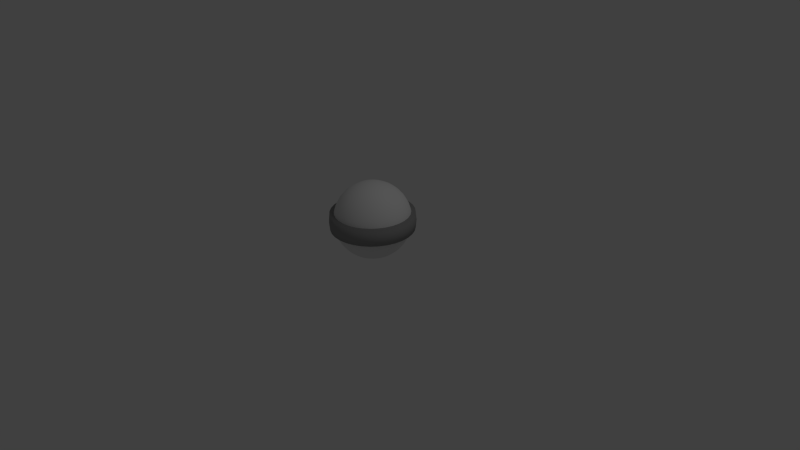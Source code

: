 # Source: sphere.blend  (saved by Blender 2.61.0; exported with 4.5.12 LTS)
import bpy
from mathutils import Matrix  # noqa: F401  (used for matrix-valued properties, if any)

bpy.ops.wm.read_factory_settings(use_empty=True)
scene = bpy.context.scene
scene.name = 'Scene'

# ---- collections
col_collection_1 = bpy.data.collections.new('Collection 1'); scene.collection.children.link(col_collection_1)

# ---- materials (node trees are filled in below, after node groups)
mat_ringmtl = bpy.data.materials.new('RingMtl')
mat_ringmtl.alpha_threshold = 0.0
mat_ringmtl.use_transparent_shadow = False
mat_ringmtl.diffuse_color = (0.3, 0.3, 0.3, 1.0)
mat_ringmtl.roughness = 0.5
mat_ringmtl.specular_intensity = 0.8519
mat_ringmtl.line_color = (0.0, 0.0, 0.0, 1.0)
mat_spheremtl = bpy.data.materials.new('SphereMtl')
mat_spheremtl.alpha_threshold = 0.0
mat_spheremtl.use_transparent_shadow = False
mat_spheremtl.roughness = 0.5
mat_spheremtl.line_color = (0.0, 0.0, 0.0, 1.0)

# ---- material node trees

# ---- world
world_world = bpy.data.worlds.new('World'); scene.world = world_world
world_world.color = (0.05088, 0.05088, 0.05088)
world_world.use_sun_shadow = False
world_world.sun_shadow_jitter_overblur = 0.0
world_world.cycles.sampling_method = 'MANUAL'
world_world.cycles.sample_map_resolution = 256

# ---- cameras
cam_camera = bpy.data.cameras.new('Camera')
cam_camera.clip_end = 100.0
cam_camera.lens = 35.0
cam_camera.sensor_width = 32.0
cam_camera.sensor_height = 18.0
cam_camera.ortho_scale = 7.314
cam_camera.dof.focus_distance = 0.0
cam_camera.dof.aperture_fstop = 128.0

# ---- lights
light_lamp = bpy.data.lights.new('Lamp', 'POINT')
light_lamp.transmission_factor = 0.0
light_lamp.cutoff_distance = 30.0
light_lamp.energy = 100.0
light_lamp.shadow_buffer_clip_start = 1.001
light_lamp.shadow_soft_size = 1.0
light_lamp.shadow_maximum_resolution = 0.006
light_lamp.use_absolute_resolution = True
light_lamp.cycles.use_multiple_importance_sampling = False

# ---- meshes
me_sphere_001 = bpy.data.meshes.new('Sphere.001')
me_sphere_001.from_pydata([(0.5313, 0.1057, 0.3922), (0.5417, 0.1078, 0.5), (0.5313, 0.1057, 0.6078), (0.5005, 0.2073, 0.6078), (0.5103, 0.2114, 0.5), (0.5005, 0.2073, 0.3922), (0.4504, 0.301, 0.3922), (0.4592, 0.3069, 0.5), (0.4504, 0.301, 0.6078), (0.3831, 0.3831, 0.6078), (0.3906, 0.3906, 0.5), (0.3831, 0.3831, 0.3922), (0.301, 0.4504, 0.3922), (0.3069, 0.4592, 0.5), (0.301, 0.4504, 0.6078), (0.2073, 0.5005, 0.6078), (0.2114, 0.5103, 0.5), (0.2073, 0.5005, 0.3922), (0.1057, 0.5313, 0.3922), (0.1078, 0.5417, 0.5), (0.1057, 0.5313, 0.6078), (-5.471e-08, 0.5417, 0.6078), (-9.586e-08, 0.5523, 0.5), (-5.471e-08, 0.5417, 0.3922), (-0.1057, 0.5313, 0.3922), (-0.1078, 0.5417, 0.5), (-0.1057, 0.5313, 0.6078), (-0.2073, 0.5005, 0.6078), (-0.2114, 0.5103, 0.5), (-0.2073, 0.5005, 0.3922), (-0.301, 0.4504, 0.3922), (-0.3069, 0.4592, 0.5), (-0.301, 0.4504, 0.6078), (-0.3831, 0.3831, 0.6078), (-0.3906, 0.3906, 0.5), (-0.3831, 0.3831, 0.3922), (-0.4504, 0.301, 0.3922), (-0.4592, 0.3069, 0.5), (-0.4504, 0.301, 0.6078), (-0.5005, 0.2073, 0.6078), (-0.5103, 0.2114, 0.5), (-0.5005, 0.2073, 0.3922), (-0.5313, 0.1057, 0.3922), (-0.5417, 0.1078, 0.5), (-0.5313, 0.1057, 0.6078), (-0.5417, -5.412e-08, 0.6078), (-0.5523, -1.611e-07, 0.5), (-0.5417, -5.412e-08, 0.3922), (-0.5313, -0.1057, 0.3922), (-0.5417, -0.1078, 0.5), (-0.5313, -0.1057, 0.6078), (-0.5005, -0.2073, 0.6078), (-0.5103, -0.2114, 0.5), (-0.5005, -0.2073, 0.3922), (-0.4504, -0.301, 0.3922), (-0.4592, -0.3069, 0.5), (-0.4504, -0.301, 0.6078), (-0.3831, -0.3831, 0.6078), (-0.3906, -0.3906, 0.5), (-0.3831, -0.3831, 0.3922), (-0.301, -0.4504, 0.3922), (-0.3069, -0.4592, 0.5), (-0.301, -0.4504, 0.6078), (-0.2073, -0.5005, 0.6078), (-0.2114, -0.5103, 0.5), (-0.2073, -0.5005, 0.3922), (-0.1057, -0.5313, 0.3922), (-0.1078, -0.5417, 0.5), (-0.1057, -0.5313, 0.6078), (1.428e-07, -0.5417, 0.6078), (2.416e-07, -0.5523, 0.5), (1.428e-07, -0.5417, 0.3922), (0.1057, -0.5313, 0.3922), (0.1078, -0.5417, 0.5), (0.1057, -0.5313, 0.6078), (0.2073, -0.5005, 0.6078), (0.2114, -0.5103, 0.5), (0.2073, -0.5005, 0.3922), (0.301, -0.4504, 0.3922), (0.3069, -0.4592, 0.5), (0.301, -0.4504, 0.6078), (0.3831, -0.3831, 0.6078), (0.3906, -0.3906, 0.5), (0.3831, -0.3831, 0.3922), (0.4504, -0.301, 0.3922), (0.4592, -0.3069, 0.5), (0.4504, -0.301, 0.6078), (0.5005, -0.2073, 0.6078), (0.5103, -0.2114, 0.5), (0.5005, -0.2073, 0.3922), (0.5313, -0.1057, 0.3922), (0.5417, -0.1078, 0.5), (0.5313, -0.1057, 0.6078), (0.5417, 1.763e-07, 0.6078), (0.5523, 2.833e-07, 0.5), (0.5417, 1.763e-07, 0.3922), (0.0, 1.01e-07, 0.6078), (0.0, 1.043e-07, 0.6078), (0.0, 1.043e-07, 0.6078), (2.98e-08, 8.941e-08, 0.6078), (2.98e-08, 8.941e-08, 0.6078), (2.98e-08, 8.941e-08, 0.6078), (2.98e-08, 1.192e-07, 0.6078), (2.235e-08, 1.192e-07, 0.6078), (2.421e-08, 1.192e-07, 0.6078), (2.235e-08, 1.192e-07, 0.6078), (2.98e-08, 1.192e-07, 0.6078), (2.98e-08, 8.941e-08, 0.6078), (2.98e-08, 8.941e-08, 0.6078), (2.98e-08, 8.941e-08, 0.6078), (0.0, 1.043e-07, 0.6078), (0.0, 1.043e-07, 0.6078), (0.0, 1.01e-07, 0.6078), (0.0, 1.043e-07, 0.6078), (0.0, 1.043e-07, 0.6078), (2.98e-08, 8.941e-08, 0.6078), (2.98e-08, 8.941e-08, 0.6078), (2.98e-08, 8.941e-08, 0.6078), (2.98e-08, 1.192e-07, 0.6078), (2.235e-08, 1.192e-07, 0.6078), (2.421e-08, 1.192e-07, 0.6078), (2.235e-08, 1.192e-07, 0.6078), (2.98e-08, 1.192e-07, 0.6078), (2.98e-08, 8.941e-08, 0.6078), (2.98e-08, 8.941e-08, 0.6078), (2.98e-08, 8.941e-08, 0.6078), (0.0, 1.043e-07, 0.6078), (0.0, 1.043e-07, 0.6078), (0.0, 1.01e-07, 0.3922), (0.0, 1.043e-07, 0.3922), (0.0, 1.043e-07, 0.3922), (2.98e-08, 8.941e-08, 0.3922), (2.98e-08, 8.941e-08, 0.3922), (2.98e-08, 8.941e-08, 0.3922), (2.98e-08, 1.192e-07, 0.3922), (2.235e-08, 1.192e-07, 0.3922), (2.421e-08, 1.192e-07, 0.3922), (2.235e-08, 1.192e-07, 0.3922), (2.98e-08, 1.192e-07, 0.3922), (2.98e-08, 8.941e-08, 0.3922), (2.98e-08, 8.941e-08, 0.3922), (2.98e-08, 8.941e-08, 0.3922), (0.0, 1.043e-07, 0.3922), (0.0, 1.043e-07, 0.3922), (0.0, 1.01e-07, 0.3922), (0.0, 1.043e-07, 0.3922), (0.0, 1.043e-07, 0.3922), (2.98e-08, 8.941e-08, 0.3922), (2.98e-08, 8.941e-08, 0.3922), (2.98e-08, 8.941e-08, 0.3922), (2.98e-08, 1.192e-07, 0.3922), (2.235e-08, 1.192e-07, 0.3922), (2.421e-08, 1.192e-07, 0.3922), (2.235e-08, 1.192e-07, 0.3922), (2.98e-08, 1.192e-07, 0.3922), (2.98e-08, 8.941e-08, 0.3922), (2.98e-08, 8.941e-08, 0.3922), (2.98e-08, 8.941e-08, 0.3922), (0.0, 1.043e-07, 0.3922), (0.0, 1.043e-07, 0.3922)], [], [(0, 1, 94, 95), (93, 94, 1, 2), (2, 1, 4, 3), (1, 0, 5, 4), (4, 5, 6, 7), (3, 4, 7, 8), (8, 7, 10, 9), (7, 6, 11, 10), (10, 11, 12, 13), (9, 10, 13, 14), (14, 13, 16, 15), (13, 12, 17, 16), (16, 17, 18, 19), (15, 16, 19, 20), (20, 19, 22, 21), (19, 18, 23, 22), (22, 23, 24, 25), (21, 22, 25, 26), (26, 25, 28, 27), (25, 24, 29, 28), (28, 29, 30, 31), (27, 28, 31, 32), (32, 31, 34, 33), (31, 30, 35, 34), (34, 35, 36, 37), (33, 34, 37, 38), (38, 37, 40, 39), (37, 36, 41, 40), (40, 41, 42, 43), (39, 40, 43, 44), (44, 43, 46, 45), (43, 42, 47, 46), (46, 47, 48, 49), (45, 46, 49, 50), (50, 49, 52, 51), (49, 48, 53, 52), (52, 53, 54, 55), (51, 52, 55, 56), (56, 55, 58, 57), (55, 54, 59, 58), (58, 59, 60, 61), (57, 58, 61, 62), (62, 61, 64, 63), (61, 60, 65, 64), (64, 65, 66, 67), (63, 64, 67, 68), (68, 67, 70, 69), (67, 66, 71, 70), (70, 71, 72, 73), (69, 70, 73, 74), (74, 73, 76, 75), (73, 72, 77, 76), (76, 77, 78, 79), (75, 76, 79, 80), (80, 79, 82, 81), (79, 78, 83, 82), (82, 83, 84, 85), (81, 82, 85, 86), (86, 85, 88, 87), (85, 84, 89, 88), (88, 89, 90, 91), (87, 88, 91, 92), (92, 91, 94, 93), (91, 90, 95, 94), (93, 2, 127, 96), (92, 93, 96, 97), (87, 92, 97, 98), (86, 87, 98, 99), (81, 86, 99, 100), (80, 81, 100, 101), (75, 80, 101, 102), (74, 75, 102, 103), (69, 74, 103, 104), (68, 69, 104, 105), (63, 68, 105, 106), (62, 63, 106, 107), (57, 62, 107, 108), (56, 57, 108, 109), (51, 56, 109, 110), (50, 51, 110, 111), (45, 50, 111, 112), (44, 45, 112, 113), (39, 44, 113, 114), (38, 39, 114, 115), (33, 38, 115, 116), (32, 33, 116, 117), (27, 32, 117, 118), (26, 27, 118, 119), (21, 26, 119, 120), (20, 21, 120, 121), (15, 20, 121, 122), (14, 15, 122, 123), (9, 14, 123, 124), (8, 9, 124, 125), (3, 8, 125, 126), (2, 3, 126, 127), (0, 95, 128, 159), (95, 90, 129, 128), (90, 89, 130, 129), (89, 84, 131, 130), (84, 83, 132, 131), (83, 78, 133, 132), (78, 77, 134, 133), (77, 72, 135, 134), (72, 71, 136, 135), (71, 66, 137, 136), (66, 65, 138, 137), (65, 60, 139, 138), (60, 59, 140, 139), (59, 54, 141, 140), (54, 53, 142, 141), (53, 48, 143, 142), (48, 47, 144, 143), (47, 42, 145, 144), (42, 41, 146, 145), (41, 36, 147, 146), (36, 35, 148, 147), (35, 30, 149, 148), (30, 29, 150, 149), (29, 24, 151, 150), (24, 23, 152, 151), (23, 18, 153, 152), (18, 17, 154, 153), (17, 12, 155, 154), (12, 11, 156, 155), (11, 6, 157, 156), (6, 5, 158, 157), (5, 0, 159, 158)])
me_sphere_001.polygons.foreach_set('use_smooth', [True] * 128)
me_sphere_001.materials.append(mat_ringmtl)
me_sphere_001.use_remesh_preserve_volume = False
me_sphere_001.use_remesh_preserve_attributes = False
me_sphere_001.use_mirror_vertex_groups = False
me_sphere_001.update()
me_sphere = bpy.data.meshes.new('Sphere')
me_sphere.from_pydata([(0.09567, 0.01903, 0.009607), (0.1877, 0.03733, 0.03806), (0.2724, 0.05419, 0.08427), (0.3468, 0.06897, 0.1464), (0.4077, 0.08111, 0.2222), (0.4531, 0.09012, 0.3087), (0.481, 0.09567, 0.4025), (0.4904, 0.09755, 0.5), (0.481, 0.09567, 0.5975), (0.4531, 0.09012, 0.6913), (0.4077, 0.08111, 0.7778), (0.3468, 0.06897, 0.8536), (0.2724, 0.05419, 0.9157), (0.1877, 0.03733, 0.9619), (0.09567, 0.01903, 0.9904), (0.09012, 0.03733, 0.9904), (0.1768, 0.07322, 0.9619), (0.2566, 0.1063, 0.9157), (0.3266, 0.1353, 0.8536), (0.3841, 0.1591, 0.7778), (0.4268, 0.1768, 0.6913), (0.4531, 0.1877, 0.5975), (0.4619, 0.1913, 0.5), (0.4531, 0.1877, 0.4025), (0.4268, 0.1768, 0.3087), (0.3841, 0.1591, 0.2222), (0.3266, 0.1353, 0.1464), (0.2566, 0.1063, 0.08427), (0.1768, 0.07322, 0.03806), (0.09012, 0.03733, 0.009607), (0.08111, 0.05419, 0.009607), (0.1591, 0.1063, 0.03806), (0.231, 0.1543, 0.08427), (0.294, 0.1964, 0.1464), (0.3457, 0.231, 0.2222), (0.3841, 0.2566, 0.3087), (0.4077, 0.2724, 0.4025), (0.4157, 0.2778, 0.5), (0.4077, 0.2724, 0.5975), (0.3841, 0.2566, 0.6913), (0.3457, 0.231, 0.7778), (0.294, 0.1964, 0.8536), (0.231, 0.1543, 0.9157), (0.1591, 0.1063, 0.9619), (0.08111, 0.05419, 0.9904), (0.06897, 0.06897, 0.9904), (0.1353, 0.1353, 0.9619), (0.1964, 0.1964, 0.9157), (0.25, 0.25, 0.8536), (0.294, 0.294, 0.7778), (0.3266, 0.3266, 0.6913), (0.3468, 0.3468, 0.5975), (0.3536, 0.3536, 0.5), (0.3468, 0.3468, 0.4025), (0.3266, 0.3266, 0.3087), (0.294, 0.294, 0.2222), (0.25, 0.25, 0.1464), (0.1964, 0.1964, 0.08427), (0.1353, 0.1353, 0.03806), (0.06897, 0.06897, 0.009607), (0.05419, 0.08111, 0.009607), (0.1063, 0.1591, 0.03806), (0.1543, 0.231, 0.08427), (0.1964, 0.294, 0.1464), (0.231, 0.3457, 0.2222), (0.2566, 0.3841, 0.3087), (0.2724, 0.4077, 0.4025), (0.2778, 0.4157, 0.5), (0.2724, 0.4077, 0.5975), (0.2566, 0.3841, 0.6913), (0.231, 0.3457, 0.7778), (0.1964, 0.294, 0.8536), (0.1543, 0.231, 0.9157), (0.1063, 0.1591, 0.9619), (0.05419, 0.08111, 0.9904), (-3.524e-09, 2.786e-08, 1.0), (0.03733, 0.09012, 0.9904), (0.07322, 0.1768, 0.9619), (0.1063, 0.2566, 0.9157), (0.1353, 0.3266, 0.8536), (0.1591, 0.3841, 0.7778), (0.1768, 0.4268, 0.6913), (0.1877, 0.4531, 0.5975), (0.1913, 0.4619, 0.5), (0.1877, 0.4531, 0.4025), (0.1768, 0.4268, 0.3087), (0.1591, 0.3841, 0.2222), (0.1353, 0.3266, 0.1464), (0.1063, 0.2566, 0.08427), (0.07322, 0.1768, 0.03806), (0.03733, 0.09012, 0.009607), (-6.587e-08, -1.227e-07, 0.0), (0.01903, 0.09567, 0.009607), (0.03733, 0.1877, 0.03806), (0.05419, 0.2724, 0.08427), (0.06897, 0.3468, 0.1464), (0.08111, 0.4077, 0.2222), (0.09012, 0.4531, 0.3087), (0.09567, 0.481, 0.4025), (0.09755, 0.4904, 0.5), (0.09567, 0.481, 0.5975), (0.09012, 0.4531, 0.6913), (0.08111, 0.4077, 0.7778), (0.06897, 0.3468, 0.8536), (0.05419, 0.2724, 0.9157), (0.03733, 0.1877, 0.9619), (0.01903, 0.09567, 0.9904), (-9.112e-09, 0.09755, 0.9904), (-1.47e-08, 0.1913, 0.9619), (-2.96e-08, 0.2778, 0.9157), (3.926e-09, 0.3536, 0.8536), (-4.823e-08, 0.4157, 0.7778), (1.883e-08, 0.4619, 0.6913), (-4.823e-08, 0.4904, 0.5975), (-8.548e-08, 0.5, 0.5), (-4.823e-08, 0.4904, 0.4025), (-4.078e-08, 0.4619, 0.3087), (-4.823e-08, 0.4157, 0.2222), (3.926e-09, 0.3536, 0.1464), (-1.097e-08, 0.2778, 0.08427), (-7.25e-09, 0.1913, 0.03806), (-9.112e-09, 0.09755, 0.009607), (-0.01903, 0.09567, 0.009607), (-0.03733, 0.1877, 0.03806), (-0.05419, 0.2724, 0.08427), (-0.06897, 0.3468, 0.1464), (-0.08111, 0.4077, 0.2222), (-0.09012, 0.4531, 0.3087), (-0.09567, 0.481, 0.4025), (-0.09755, 0.4904, 0.5), (-0.09567, 0.481, 0.5975), (-0.09012, 0.4531, 0.6913), (-0.08111, 0.4077, 0.7778), (-0.06897, 0.3468, 0.8536), (-0.05419, 0.2724, 0.9157), (-0.03733, 0.1877, 0.9619), (-0.01903, 0.09567, 0.9904), (-0.03733, 0.09012, 0.9904), (-0.07322, 0.1768, 0.9619), (-0.1063, 0.2566, 0.9157), (-0.1353, 0.3266, 0.8536), (-0.1591, 0.3841, 0.7778), (-0.1768, 0.4268, 0.6913), (-0.1877, 0.4531, 0.5975), (-0.1913, 0.4619, 0.5), (-0.1877, 0.4531, 0.4025), (-0.1768, 0.4268, 0.3087), (-0.1591, 0.3841, 0.2222), (-0.1353, 0.3266, 0.1464), (-0.1063, 0.2566, 0.08427), (-0.07322, 0.1768, 0.03806), (-0.03733, 0.09012, 0.009607), (-0.05419, 0.08111, 0.009607), (-0.1063, 0.1591, 0.03806), (-0.1543, 0.231, 0.08427), (-0.1964, 0.294, 0.1464), (-0.231, 0.3457, 0.2222), (-0.2566, 0.3841, 0.3087), (-0.2724, 0.4077, 0.4025), (-0.2778, 0.4157, 0.5), (-0.2724, 0.4077, 0.5975), (-0.2566, 0.3841, 0.6913), (-0.231, 0.3457, 0.7778), (-0.1964, 0.294, 0.8536), (-0.1543, 0.231, 0.9157), (-0.1063, 0.1591, 0.9619), (-0.05419, 0.08111, 0.9904), (-0.06897, 0.06897, 0.9904), (-0.1353, 0.1353, 0.9619), (-0.1964, 0.1964, 0.9157), (-0.25, 0.25, 0.8536), (-0.294, 0.294, 0.7778), (-0.3266, 0.3266, 0.6913), (-0.3468, 0.3468, 0.5975), (-0.3536, 0.3536, 0.5), (-0.3468, 0.3468, 0.4025), (-0.3266, 0.3266, 0.3087), (-0.294, 0.294, 0.2222), (-0.25, 0.25, 0.1464), (-0.1964, 0.1964, 0.08427), (-0.1353, 0.1353, 0.03806), (-0.06897, 0.06897, 0.009607), (-0.08111, 0.05419, 0.009607), (-0.1591, 0.1063, 0.03806), (-0.231, 0.1543, 0.08427), (-0.294, 0.1964, 0.1464), (-0.3457, 0.231, 0.2222), (-0.3841, 0.2566, 0.3087), (-0.4077, 0.2724, 0.4025), (-0.4157, 0.2778, 0.5), (-0.4077, 0.2724, 0.5975), (-0.3841, 0.2566, 0.6913), (-0.3457, 0.231, 0.7778), (-0.294, 0.1964, 0.8536), (-0.231, 0.1543, 0.9157), (-0.1591, 0.1063, 0.9619), (-0.08111, 0.05419, 0.9904), (-0.09012, 0.03733, 0.9904), (-0.1768, 0.07322, 0.9619), (-0.2566, 0.1063, 0.9157), (-0.3266, 0.1353, 0.8536), (-0.3841, 0.1591, 0.7778), (-0.4268, 0.1768, 0.6913), (-0.4531, 0.1877, 0.5975), (-0.4619, 0.1913, 0.5), (-0.4531, 0.1877, 0.4025), (-0.4268, 0.1768, 0.3087), (-0.3841, 0.1591, 0.2222), (-0.3266, 0.1353, 0.1464), (-0.2566, 0.1063, 0.08427), (-0.1768, 0.07322, 0.03806), (-0.09012, 0.03733, 0.009607), (-0.09567, 0.01903, 0.009607), (-0.1877, 0.03733, 0.03806), (-0.2724, 0.05419, 0.08427), (-0.3468, 0.06897, 0.1464), (-0.4077, 0.08111, 0.2222), (-0.4531, 0.09012, 0.3087), (-0.481, 0.09567, 0.4025), (-0.4904, 0.09754, 0.5), (-0.481, 0.09567, 0.5975), (-0.4531, 0.09012, 0.6913), (-0.4077, 0.08111, 0.7778), (-0.3468, 0.06897, 0.8536), (-0.2724, 0.05419, 0.9157), (-0.1877, 0.03733, 0.9619), (-0.09567, 0.01903, 0.9904), (-0.09755, 2.414e-08, 0.9904), (-0.1913, 1.785e-09, 0.9619), (-0.2778, -2.057e-08, 0.9157), (-0.3536, 2.041e-08, 0.8536), (-0.4157, -2.429e-08, 0.7778), (-0.4619, 4.276e-08, 0.6913), (-0.4904, -3.919e-08, 0.5975), (-0.5, -1.361e-07, 0.5), (-0.4904, -3.919e-08, 0.4025), (-0.4619, 5.511e-09, 0.3087), (-0.4157, -2.429e-08, 0.2222), (-0.3536, 2.041e-08, 0.1464), (-0.2778, 1.785e-09, 0.08427), (-0.1913, 2.414e-08, 0.03806), (-0.09755, 1.669e-08, 0.009607), (-0.09567, -0.01903, 0.009607), (-0.1877, -0.03733, 0.03806), (-0.2724, -0.05419, 0.08427), (-0.3468, -0.06897, 0.1464), (-0.4077, -0.08111, 0.2222), (-0.4531, -0.09012, 0.3087), (-0.481, -0.09567, 0.4025), (-0.4904, -0.09755, 0.5), (-0.481, -0.09567, 0.5975), (-0.4531, -0.09012, 0.6913), (-0.4077, -0.08111, 0.7778), (-0.3468, -0.06897, 0.8536), (-0.2724, -0.05419, 0.9157), (-0.1877, -0.03733, 0.9619), (-0.09567, -0.01903, 0.9904), (-0.09012, -0.03733, 0.9904), (-0.1768, -0.07322, 0.9619), (-0.2566, -0.1063, 0.9157), (-0.3266, -0.1353, 0.8536), (-0.3841, -0.1591, 0.7778), (-0.4268, -0.1768, 0.6913), (-0.4531, -0.1877, 0.5975), (-0.4619, -0.1913, 0.5), (-0.4531, -0.1877, 0.4025), (-0.4268, -0.1768, 0.3087), (-0.3841, -0.1591, 0.2222), (-0.3266, -0.1353, 0.1464), (-0.2566, -0.1063, 0.08427), (-0.1768, -0.07322, 0.03806), (-0.09012, -0.03733, 0.009607), (-0.08111, -0.05419, 0.009607), (-0.1591, -0.1063, 0.03806), (-0.231, -0.1543, 0.08427), (-0.294, -0.1964, 0.1464), (-0.3457, -0.231, 0.2222), (-0.3841, -0.2566, 0.3087), (-0.4077, -0.2724, 0.4025), (-0.4157, -0.2778, 0.5), (-0.4077, -0.2724, 0.5975), (-0.3841, -0.2566, 0.6913), (-0.3457, -0.231, 0.7778), (-0.294, -0.1964, 0.8536), (-0.231, -0.1543, 0.9157), (-0.1591, -0.1063, 0.9619), (-0.08111, -0.05419, 0.9904), (-0.06897, -0.06897, 0.9904), (-0.1353, -0.1353, 0.9619), (-0.1964, -0.1964, 0.9157), (-0.25, -0.25, 0.8536), (-0.294, -0.294, 0.7778), (-0.3266, -0.3266, 0.6913), (-0.3468, -0.3468, 0.5975), (-0.3536, -0.3536, 0.5), (-0.3468, -0.3468, 0.4025), (-0.3266, -0.3266, 0.3087), (-0.294, -0.294, 0.2222), (-0.25, -0.25, 0.1464), (-0.1964, -0.1964, 0.08427), (-0.1353, -0.1353, 0.03806), (-0.06897, -0.06897, 0.009607), (-0.05419, -0.08111, 0.009607), (-0.1063, -0.1591, 0.03806), (-0.1543, -0.231, 0.08427), (-0.1964, -0.294, 0.1464), (-0.231, -0.3457, 0.2222), (-0.2566, -0.3841, 0.3087), (-0.2724, -0.4077, 0.4025), (-0.2778, -0.4157, 0.5), (-0.2724, -0.4077, 0.5975), (-0.2566, -0.3841, 0.6913), (-0.231, -0.3457, 0.7778), (-0.1964, -0.294, 0.8536), (-0.1543, -0.231, 0.9157), (-0.1063, -0.1591, 0.9619), (-0.05419, -0.08111, 0.9904), (-0.03733, -0.09012, 0.9904), (-0.07322, -0.1768, 0.9619), (-0.1063, -0.2566, 0.9157), (-0.1353, -0.3266, 0.8536), (-0.1591, -0.3841, 0.7778), (-0.1768, -0.4268, 0.6913), (-0.1877, -0.4531, 0.5975), (-0.1913, -0.4619, 0.5), (-0.1877, -0.4531, 0.4025), (-0.1768, -0.4268, 0.3087), (-0.1591, -0.3841, 0.2222), (-0.1353, -0.3266, 0.1464), (-0.1063, -0.2566, 0.08427), (-0.07322, -0.1768, 0.03806), (-0.03733, -0.09012, 0.009607), (-0.01903, -0.09567, 0.009607), (-0.03733, -0.1877, 0.03806), (-0.05419, -0.2724, 0.08427), (-0.06897, -0.3468, 0.1464), (-0.08111, -0.4077, 0.2222), (-0.09012, -0.4531, 0.3087), (-0.09567, -0.481, 0.4025), (-0.09754, -0.4904, 0.5), (-0.09567, -0.481, 0.5975), (-0.09012, -0.4531, 0.6913), (-0.08111, -0.4077, 0.7778), (-0.06897, -0.3468, 0.8536), (-0.05419, -0.2724, 0.9157), (-0.03733, -0.1877, 0.9619), (-0.01903, -0.09567, 0.9904), (5.789e-09, -0.09755, 0.9904), (2.255e-08, -0.1913, 0.9619), (7.098e-08, -0.2778, 0.9157), (1.138e-08, -0.3536, 0.8536), (7.843e-08, -0.4157, 0.7778), (3.926e-09, -0.4619, 0.6913), (1.306e-07, -0.4904, 0.5975), (2.2e-07, -0.5, 0.5), (1.306e-07, -0.4904, 0.4025), (4.118e-08, -0.4619, 0.3087), (4.863e-08, -0.4157, 0.2222), (1.138e-08, -0.3536, 0.1464), (4.118e-08, -0.2778, 0.08427), (7.652e-09, -0.1913, 0.03806), (1.138e-08, -0.09754, 0.009607), (0.01903, -0.09567, 0.009607), (0.03733, -0.1877, 0.03806), (0.05419, -0.2724, 0.08427), (0.06897, -0.3468, 0.1464), (0.08111, -0.4077, 0.2222), (0.09012, -0.4531, 0.3087), (0.09567, -0.481, 0.4025), (0.09755, -0.4904, 0.5), (0.09567, -0.481, 0.5975), (0.09012, -0.4531, 0.6913), (0.08111, -0.4077, 0.7778), (0.06897, -0.3468, 0.8536), (0.05419, -0.2724, 0.9157), (0.03733, -0.1877, 0.9619), (0.01903, -0.09567, 0.9904), (0.03733, -0.09012, 0.9904), (0.07322, -0.1768, 0.9619), (0.1063, -0.2566, 0.9157), (0.1353, -0.3266, 0.8536), (0.1591, -0.3841, 0.7778), (0.1768, -0.4268, 0.6913), (0.1877, -0.4531, 0.5975), (0.1913, -0.4619, 0.5), (0.1877, -0.4531, 0.4025), (0.1768, -0.4268, 0.3087), (0.1591, -0.3841, 0.2222), (0.1353, -0.3266, 0.1464), (0.1063, -0.2566, 0.08427), (0.07322, -0.1768, 0.03806), (0.03733, -0.09012, 0.009607), (0.05419, -0.08111, 0.009607), (0.1063, -0.1591, 0.03806), (0.1543, -0.231, 0.08427), (0.1964, -0.294, 0.1464), (0.231, -0.3457, 0.2222), (0.2566, -0.3841, 0.3087), (0.2724, -0.4077, 0.4025), (0.2778, -0.4157, 0.5), (0.2724, -0.4077, 0.5975), (0.2566, -0.3841, 0.6913), (0.231, -0.3457, 0.7778), (0.1964, -0.294, 0.8536), (0.1543, -0.231, 0.9157), (0.1063, -0.1591, 0.9619), (0.05419, -0.08111, 0.9904), (0.06897, -0.06897, 0.9904), (0.1353, -0.1353, 0.9619), (0.1964, -0.1964, 0.9157), (0.25, -0.25, 0.8536), (0.294, -0.294, 0.7778), (0.3266, -0.3266, 0.6913), (0.3468, -0.3468, 0.5975), (0.3536, -0.3536, 0.5), (0.3468, -0.3468, 0.4025), (0.3266, -0.3266, 0.3087), (0.294, -0.294, 0.2222), (0.25, -0.25, 0.1464), (0.1964, -0.1964, 0.08427), (0.1353, -0.1353, 0.03806), (0.06897, -0.06897, 0.009607), (0.08111, -0.05419, 0.009607), (0.1591, -0.1063, 0.03806), (0.231, -0.1543, 0.08427), (0.294, -0.1964, 0.1464), (0.3457, -0.231, 0.2222), (0.3841, -0.2566, 0.3087), (0.4077, -0.2724, 0.4025), (0.4157, -0.2778, 0.5), (0.4077, -0.2724, 0.5975), (0.3841, -0.2566, 0.6913), (0.3457, -0.231, 0.7778), (0.294, -0.1964, 0.8536), (0.231, -0.1543, 0.9157), (0.1591, -0.1063, 0.9619), (0.08111, -0.05419, 0.9904), (0.09012, -0.03733, 0.9904), (0.1768, -0.07322, 0.9619), (0.2566, -0.1063, 0.9157), (0.3266, -0.1353, 0.8536), (0.3841, -0.1591, 0.7778), (0.4268, -0.1768, 0.6913), (0.4531, -0.1877, 0.5975), (0.4619, -0.1913, 0.5), (0.4531, -0.1877, 0.4025), (0.4268, -0.1768, 0.3087), (0.3841, -0.1591, 0.2222), (0.3266, -0.1353, 0.1464), (0.2566, -0.1063, 0.08427), (0.1768, -0.07322, 0.03806), (0.09012, -0.03733, 0.009607), (0.09567, -0.01903, 0.009607), (0.1877, -0.03733, 0.03806), (0.2724, -0.05419, 0.08427), (0.3468, -0.06897, 0.1464), (0.4077, -0.08111, 0.2222), (0.4531, -0.09012, 0.3087), (0.481, -0.09567, 0.4025), (0.4904, -0.09754, 0.5), (0.481, -0.09567, 0.5975), (0.4531, -0.09012, 0.6913), (0.4077, -0.08111, 0.7778), (0.3468, -0.06897, 0.8536), (0.2724, -0.05419, 0.9157), (0.1877, -0.03733, 0.9619), (0.09567, -0.01903, 0.9904), (0.09755, 3.531e-08, 0.9904), (0.1913, 6.139e-08, 0.9619), (0.2778, 1.359e-07, 0.9157), (0.3536, 7.257e-08, 0.8536), (0.4157, 1.396e-07, 0.7778), (0.4619, 5.766e-08, 0.6913), (0.4904, 1.694e-07, 0.5975), (0.5, 2.663e-07, 0.5), (0.4904, 1.694e-07, 0.4025), (0.4619, 1.173e-07, 0.3087), (0.4157, 9.492e-08, 0.2222), (0.3536, 7.257e-08, 0.1464), (0.2778, 1.024e-07, 0.08427), (0.1913, 5.394e-08, 0.03806), (0.09754, 4.835e-08, 0.009607)], [], [(91, 0, 481), (0, 1, 480, 481), (479, 480, 1, 2), (478, 479, 2, 3), (477, 478, 3, 4), (476, 477, 4, 5), (475, 476, 5, 6), (474, 475, 6, 7), (473, 474, 7, 8), (472, 473, 8, 9), (471, 472, 9, 10), (470, 471, 10, 11), (469, 470, 11, 12), (468, 469, 12, 13), (467, 468, 13, 14), (75, 467, 14), (75, 14, 15), (14, 13, 16, 15), (13, 12, 17, 16), (12, 11, 18, 17), (11, 10, 19, 18), (10, 9, 20, 19), (9, 8, 21, 20), (8, 7, 22, 21), (7, 6, 23, 22), (6, 5, 24, 23), (5, 4, 25, 24), (4, 3, 26, 25), (3, 2, 27, 26), (2, 1, 28, 27), (1, 0, 29, 28), (0, 91, 29), (29, 91, 30), (28, 29, 30, 31), (27, 28, 31, 32), (26, 27, 32, 33), (25, 26, 33, 34), (24, 25, 34, 35), (23, 24, 35, 36), (22, 23, 36, 37), (21, 22, 37, 38), (20, 21, 38, 39), (19, 20, 39, 40), (18, 19, 40, 41), (17, 18, 41, 42), (16, 17, 42, 43), (15, 16, 43, 44), (75, 15, 44), (75, 44, 45), (44, 43, 46, 45), (43, 42, 47, 46), (42, 41, 48, 47), (41, 40, 49, 48), (40, 39, 50, 49), (39, 38, 51, 50), (38, 37, 52, 51), (37, 36, 53, 52), (36, 35, 54, 53), (35, 34, 55, 54), (34, 33, 56, 55), (33, 32, 57, 56), (32, 31, 58, 57), (31, 30, 59, 58), (30, 91, 59), (59, 91, 60), (58, 59, 60, 61), (57, 58, 61, 62), (56, 57, 62, 63), (55, 56, 63, 64), (54, 55, 64, 65), (53, 54, 65, 66), (52, 53, 66, 67), (51, 52, 67, 68), (50, 51, 68, 69), (49, 50, 69, 70), (48, 49, 70, 71), (47, 48, 71, 72), (46, 47, 72, 73), (45, 46, 73, 74), (75, 45, 74), (75, 74, 76), (74, 73, 77, 76), (73, 72, 78, 77), (72, 71, 79, 78), (71, 70, 80, 79), (70, 69, 81, 80), (69, 68, 82, 81), (68, 67, 83, 82), (67, 66, 84, 83), (66, 65, 85, 84), (65, 64, 86, 85), (64, 63, 87, 86), (63, 62, 88, 87), (62, 61, 89, 88), (61, 60, 90, 89), (60, 91, 90), (90, 91, 92), (89, 90, 92, 93), (88, 89, 93, 94), (87, 88, 94, 95), (86, 87, 95, 96), (85, 86, 96, 97), (84, 85, 97, 98), (83, 84, 98, 99), (82, 83, 99, 100), (81, 82, 100, 101), (80, 81, 101, 102), (79, 80, 102, 103), (78, 79, 103, 104), (77, 78, 104, 105), (76, 77, 105, 106), (75, 76, 106), (75, 106, 107), (106, 105, 108, 107), (105, 104, 109, 108), (104, 103, 110, 109), (103, 102, 111, 110), (102, 101, 112, 111), (101, 100, 113, 112), (100, 99, 114, 113), (99, 98, 115, 114), (98, 97, 116, 115), (97, 96, 117, 116), (96, 95, 118, 117), (95, 94, 119, 118), (94, 93, 120, 119), (93, 92, 121, 120), (92, 91, 121), (121, 91, 122), (120, 121, 122, 123), (119, 120, 123, 124), (118, 119, 124, 125), (117, 118, 125, 126), (116, 117, 126, 127), (115, 116, 127, 128), (114, 115, 128, 129), (113, 114, 129, 130), (112, 113, 130, 131), (111, 112, 131, 132), (110, 111, 132, 133), (109, 110, 133, 134), (108, 109, 134, 135), (107, 108, 135, 136), (75, 107, 136), (75, 136, 137), (136, 135, 138, 137), (135, 134, 139, 138), (134, 133, 140, 139), (133, 132, 141, 140), (132, 131, 142, 141), (131, 130, 143, 142), (130, 129, 144, 143), (129, 128, 145, 144), (128, 127, 146, 145), (127, 126, 147, 146), (126, 125, 148, 147), (125, 124, 149, 148), (124, 123, 150, 149), (123, 122, 151, 150), (122, 91, 151), (151, 91, 152), (150, 151, 152, 153), (149, 150, 153, 154), (148, 149, 154, 155), (147, 148, 155, 156), (146, 147, 156, 157), (145, 146, 157, 158), (144, 145, 158, 159), (143, 144, 159, 160), (142, 143, 160, 161), (141, 142, 161, 162), (140, 141, 162, 163), (139, 140, 163, 164), (138, 139, 164, 165), (137, 138, 165, 166), (75, 137, 166), (75, 166, 167), (166, 165, 168, 167), (165, 164, 169, 168), (164, 163, 170, 169), (163, 162, 171, 170), (162, 161, 172, 171), (161, 160, 173, 172), (160, 159, 174, 173), (159, 158, 175, 174), (158, 157, 176, 175), (157, 156, 177, 176), (156, 155, 178, 177), (155, 154, 179, 178), (154, 153, 180, 179), (153, 152, 181, 180), (152, 91, 181), (181, 91, 182), (180, 181, 182, 183), (179, 180, 183, 184), (178, 179, 184, 185), (177, 178, 185, 186), (176, 177, 186, 187), (175, 176, 187, 188), (174, 175, 188, 189), (173, 174, 189, 190), (172, 173, 190, 191), (171, 172, 191, 192), (170, 171, 192, 193), (169, 170, 193, 194), (168, 169, 194, 195), (167, 168, 195, 196), (75, 167, 196), (75, 196, 197), (196, 195, 198, 197), (195, 194, 199, 198), (194, 193, 200, 199), (193, 192, 201, 200), (192, 191, 202, 201), (191, 190, 203, 202), (190, 189, 204, 203), (189, 188, 205, 204), (188, 187, 206, 205), (187, 186, 207, 206), (186, 185, 208, 207), (185, 184, 209, 208), (184, 183, 210, 209), (183, 182, 211, 210), (182, 91, 211), (211, 91, 212), (210, 211, 212, 213), (209, 210, 213, 214), (208, 209, 214, 215), (207, 208, 215, 216), (206, 207, 216, 217), (205, 206, 217, 218), (204, 205, 218, 219), (203, 204, 219, 220), (202, 203, 220, 221), (201, 202, 221, 222), (200, 201, 222, 223), (199, 200, 223, 224), (198, 199, 224, 225), (197, 198, 225, 226), (75, 197, 226), (75, 226, 227), (226, 225, 228, 227), (225, 224, 229, 228), (224, 223, 230, 229), (223, 222, 231, 230), (222, 221, 232, 231), (221, 220, 233, 232), (220, 219, 234, 233), (219, 218, 235, 234), (218, 217, 236, 235), (217, 216, 237, 236), (216, 215, 238, 237), (215, 214, 239, 238), (214, 213, 240, 239), (213, 212, 241, 240), (212, 91, 241), (241, 91, 242), (240, 241, 242, 243), (239, 240, 243, 244), (238, 239, 244, 245), (237, 238, 245, 246), (236, 237, 246, 247), (235, 236, 247, 248), (234, 235, 248, 249), (233, 234, 249, 250), (232, 233, 250, 251), (231, 232, 251, 252), (230, 231, 252, 253), (229, 230, 253, 254), (228, 229, 254, 255), (227, 228, 255, 256), (75, 227, 256), (75, 256, 257), (256, 255, 258, 257), (255, 254, 259, 258), (254, 253, 260, 259), (253, 252, 261, 260), (252, 251, 262, 261), (251, 250, 263, 262), (250, 249, 264, 263), (249, 248, 265, 264), (248, 247, 266, 265), (247, 246, 267, 266), (246, 245, 268, 267), (245, 244, 269, 268), (244, 243, 270, 269), (243, 242, 271, 270), (242, 91, 271), (271, 91, 272), (270, 271, 272, 273), (269, 270, 273, 274), (268, 269, 274, 275), (267, 268, 275, 276), (266, 267, 276, 277), (265, 266, 277, 278), (264, 265, 278, 279), (263, 264, 279, 280), (262, 263, 280, 281), (261, 262, 281, 282), (260, 261, 282, 283), (259, 260, 283, 284), (258, 259, 284, 285), (257, 258, 285, 286), (75, 257, 286), (75, 286, 287), (286, 285, 288, 287), (285, 284, 289, 288), (284, 283, 290, 289), (283, 282, 291, 290), (282, 281, 292, 291), (281, 280, 293, 292), (280, 279, 294, 293), (279, 278, 295, 294), (278, 277, 296, 295), (277, 276, 297, 296), (276, 275, 298, 297), (275, 274, 299, 298), (274, 273, 300, 299), (273, 272, 301, 300), (272, 91, 301), (301, 91, 302), (300, 301, 302, 303), (299, 300, 303, 304), (298, 299, 304, 305), (297, 298, 305, 306), (296, 297, 306, 307), (295, 296, 307, 308), (294, 295, 308, 309), (293, 294, 309, 310), (292, 293, 310, 311), (291, 292, 311, 312), (290, 291, 312, 313), (289, 290, 313, 314), (288, 289, 314, 315), (287, 288, 315, 316), (75, 287, 316), (75, 316, 317), (316, 315, 318, 317), (315, 314, 319, 318), (314, 313, 320, 319), (313, 312, 321, 320), (312, 311, 322, 321), (311, 310, 323, 322), (310, 309, 324, 323), (309, 308, 325, 324), (308, 307, 326, 325), (307, 306, 327, 326), (306, 305, 328, 327), (305, 304, 329, 328), (304, 303, 330, 329), (303, 302, 331, 330), (302, 91, 331), (331, 91, 332), (330, 331, 332, 333), (329, 330, 333, 334), (328, 329, 334, 335), (327, 328, 335, 336), (326, 327, 336, 337), (325, 326, 337, 338), (324, 325, 338, 339), (323, 324, 339, 340), (322, 323, 340, 341), (321, 322, 341, 342), (320, 321, 342, 343), (319, 320, 343, 344), (318, 319, 344, 345), (317, 318, 345, 346), (75, 317, 346), (75, 346, 347), (346, 345, 348, 347), (345, 344, 349, 348), (344, 343, 350, 349), (343, 342, 351, 350), (342, 341, 352, 351), (341, 340, 353, 352), (340, 339, 354, 353), (339, 338, 355, 354), (338, 337, 356, 355), (337, 336, 357, 356), (336, 335, 358, 357), (335, 334, 359, 358), (334, 333, 360, 359), (333, 332, 361, 360), (332, 91, 361), (361, 91, 362), (360, 361, 362, 363), (359, 360, 363, 364), (358, 359, 364, 365), (357, 358, 365, 366), (356, 357, 366, 367), (355, 356, 367, 368), (354, 355, 368, 369), (353, 354, 369, 370), (352, 353, 370, 371), (351, 352, 371, 372), (350, 351, 372, 373), (349, 350, 373, 374), (348, 349, 374, 375), (347, 348, 375, 376), (75, 347, 376), (75, 376, 377), (376, 375, 378, 377), (375, 374, 379, 378), (374, 373, 380, 379), (373, 372, 381, 380), (372, 371, 382, 381), (371, 370, 383, 382), (370, 369, 384, 383), (369, 368, 385, 384), (368, 367, 386, 385), (367, 366, 387, 386), (366, 365, 388, 387), (365, 364, 389, 388), (364, 363, 390, 389), (363, 362, 391, 390), (362, 91, 391), (391, 91, 392), (390, 391, 392, 393), (389, 390, 393, 394), (388, 389, 394, 395), (387, 388, 395, 396), (386, 387, 396, 397), (385, 386, 397, 398), (384, 385, 398, 399), (383, 384, 399, 400), (382, 383, 400, 401), (381, 382, 401, 402), (380, 381, 402, 403), (379, 380, 403, 404), (378, 379, 404, 405), (377, 378, 405, 406), (75, 377, 406), (75, 406, 407), (406, 405, 408, 407), (405, 404, 409, 408), (404, 403, 410, 409), (403, 402, 411, 410), (402, 401, 412, 411), (401, 400, 413, 412), (400, 399, 414, 413), (399, 398, 415, 414), (398, 397, 416, 415), (397, 396, 417, 416), (396, 395, 418, 417), (395, 394, 419, 418), (394, 393, 420, 419), (393, 392, 421, 420), (392, 91, 421), (421, 91, 422), (420, 421, 422, 423), (419, 420, 423, 424), (418, 419, 424, 425), (417, 418, 425, 426), (416, 417, 426, 427), (415, 416, 427, 428), (414, 415, 428, 429), (413, 414, 429, 430), (412, 413, 430, 431), (411, 412, 431, 432), (410, 411, 432, 433), (409, 410, 433, 434), (408, 409, 434, 435), (407, 408, 435, 436), (75, 407, 436), (75, 436, 437), (436, 435, 438, 437), (435, 434, 439, 438), (434, 433, 440, 439), (433, 432, 441, 440), (432, 431, 442, 441), (431, 430, 443, 442), (430, 429, 444, 443), (429, 428, 445, 444), (428, 427, 446, 445), (427, 426, 447, 446), (426, 425, 448, 447), (425, 424, 449, 448), (424, 423, 450, 449), (423, 422, 451, 450), (422, 91, 451), (451, 91, 452), (450, 451, 452, 453), (449, 450, 453, 454), (448, 449, 454, 455), (447, 448, 455, 456), (446, 447, 456, 457), (445, 446, 457, 458), (444, 445, 458, 459), (443, 444, 459, 460), (442, 443, 460, 461), (441, 442, 461, 462), (440, 441, 462, 463), (439, 440, 463, 464), (438, 439, 464, 465), (437, 438, 465, 466), (75, 437, 466), (75, 466, 467), (466, 465, 468, 467), (465, 464, 469, 468), (464, 463, 470, 469), (463, 462, 471, 470), (462, 461, 472, 471), (461, 460, 473, 472), (460, 459, 474, 473), (459, 458, 475, 474), (458, 457, 476, 475), (457, 456, 477, 476), (456, 455, 478, 477), (455, 454, 479, 478), (454, 453, 480, 479), (453, 452, 481, 480), (452, 91, 481)])
me_sphere.polygons.foreach_set('use_smooth', [True] * 512)
me_sphere.materials.append(mat_spheremtl)
me_sphere.use_remesh_preserve_volume = False
me_sphere.use_remesh_preserve_attributes = False
me_sphere.use_mirror_vertex_groups = False
me_sphere.update()

# ---- objects
ob_sphere_001 = bpy.data.objects.new('Sphere.001', me_sphere_001)
ob_sphere = bpy.data.objects.new('Sphere', me_sphere)
ob_lamp = bpy.data.objects.new('Lamp', light_lamp)
ob_camera = bpy.data.objects.new('Camera', cam_camera)

# ---- transforms, parenting, visibility, modifiers, constraints
ob_sphere_001.location = (0.0, 0.0, 0.0)
ob_sphere_001.lineart.crease_threshold = 0.0
ob_sphere.location = (0.0, 0.0, 0.0)
ob_sphere.lineart.crease_threshold = 0.0
ob_lamp.location = (4.076, 1.005, 5.904)
ob_lamp.rotation_euler = (0.6503, 0.05522, 1.866)
ob_lamp.lock_rotations_4d = False
ob_lamp.empty_display_type = 'ARROWS'
ob_lamp.color = (0.0, 0.0, 0.0, 0.0)
ob_lamp.lineart.crease_threshold = 0.0
ob_camera.location = (7.481, -6.508, 5.344)
ob_camera.rotation_euler = (1.109, 0.01082, 0.8149)
ob_camera.lock_rotations_4d = False
ob_camera.empty_display_type = 'ARROWS'
ob_camera.color = (0.0, 0.0, 0.0, 0.0)
ob_camera.display_type = 'WIRE'
ob_camera.lineart.crease_threshold = 0.0

# ---- collection membership
col_collection_1.objects.link(ob_sphere_001)
col_collection_1.objects.link(ob_sphere)
col_collection_1.objects.link(ob_lamp)
col_collection_1.objects.link(ob_camera)

# ---- scene / render settings (as saved in the file)
scene.camera = ob_camera
scene.frame_start = 1; scene.frame_end = 250; scene.frame_set(1)
scene.render.engine = 'BLENDER_EEVEE_NEXT'
scene.render.image_settings.color_mode = 'RGB'
scene.render.image_settings.compression = 90
scene.render.resolution_percentage = 50
scene.render.dither_intensity = 0.0
scene.render.bake_margin = 2
scene.render.bake_bias = 0.0
scene.cycles.use_denoising = False
scene.cycles.samples = 10
scene.cycles.sampling_pattern = 'TABULATED_SOBOL'
scene.cycles.light_sampling_threshold = 0.0
scene.cycles.use_adaptive_sampling = False
scene.cycles.use_light_tree = False
scene.cycles.blur_glossy = 0.0
scene.cycles.volume_bounces = 1
scene.cycles.pixel_filter_type = 'GAUSSIAN'
scene.cycles.sample_clamp_indirect = 0.0
scene.view_settings.view_transform = 'Standard'
bpy.context.view_layer.update()
